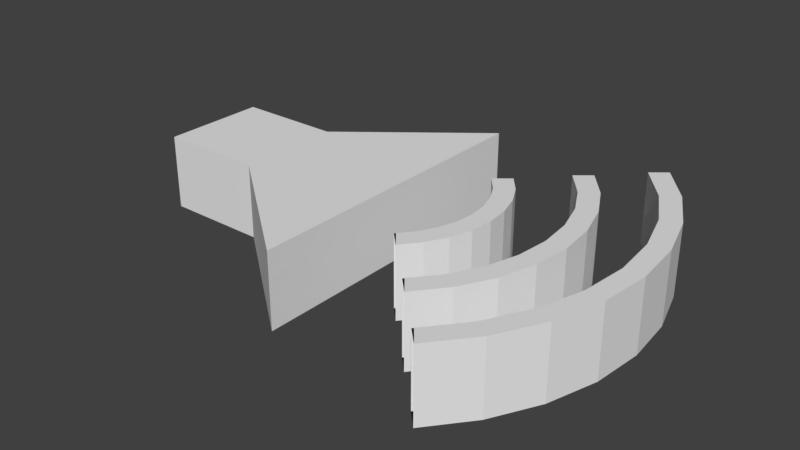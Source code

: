 # Source: audio.blend  (saved by Blender 2.79.0; exported with 4.5.12 LTS)
import bpy
from mathutils import Matrix  # noqa: F401  (used for matrix-valued properties, if any)

bpy.ops.wm.read_factory_settings(use_empty=True)
scene = bpy.context.scene
scene.name = 'Scene'

# ---- collections
col_collection_1 = bpy.data.collections.new('Collection 1'); scene.collection.children.link(col_collection_1)

# ---- world
world_world = bpy.data.worlds.new('World'); scene.world = world_world
world_world.color = (0.05088, 0.05088, 0.05088)
world_world.use_sun_shadow = False
world_world.sun_shadow_jitter_overblur = 0.0
world_world.cycles.sampling_method = 'MANUAL'

# ---- meshes
me_cylinder_002 = bpy.data.meshes.new('Cylinder.002')
me_cylinder_002.from_pydata([(0.0, 0.76, -0.675), (0.0, 0.76, 0.675), (0.1483, 0.7454, -0.675), (0.1483, 0.7454, 0.675), (0.2908, 0.7021, -0.675), (0.2908, 0.7021, 0.675), (0.4222, 0.6319, -0.675), (0.4222, 0.6319, 0.675), (0.5374, 0.5374, -0.675), (0.5374, 0.5374, 0.675), (-0.4222, 0.6319, -0.675), (-0.4222, 0.6319, 0.675), (-0.2908, 0.7021, -0.675), (-0.2908, 0.7021, 0.675), (-0.1483, 0.7454, -0.675), (-0.1483, 0.7454, 0.675), (0.0, 0.5557, -0.675), (0.0, 0.5557, 0.675), (0.1084, 0.545, -0.675), (0.1084, 0.545, 0.675), (0.2127, 0.5134, -0.675), (0.2127, 0.5134, 0.675), (0.3087, 0.4621, -0.675), (0.3087, 0.4621, 0.675), (0.393, 0.393, -0.675), (0.393, 0.393, 0.675), (-0.3087, 0.4621, -0.675), (-0.3087, 0.4621, 0.675), (-0.2127, 0.5134, -0.675), (-0.2127, 0.5134, 0.675), (-0.1084, 0.545, -0.675), (-0.1084, 0.545, 0.675), (0.0, 0.3399, -0.675), (0.0, 0.3399, 0.675), (0.06631, 0.3334, -0.675), (0.06631, 0.3334, 0.675), (0.1301, 0.314, -0.675), (0.1301, 0.314, 0.675), (0.1888, 0.2826, -0.675), (0.1888, 0.2826, 0.675), (0.2403, 0.2403, -0.675), (0.2403, 0.2403, 0.675), (-0.1888, 0.2826, -0.675), (-0.1888, 0.2826, 0.675), (-0.1301, 0.314, -0.675), (-0.1301, 0.314, 0.675), (-0.06631, 0.3334, -0.675), (-0.06631, 0.3334, 0.675), (-0.5369, 0.5378, -0.675), (-0.5369, 0.5378, -0.3537), (-0.3925, 0.3934, -0.675), (-0.2398, 0.2407, -0.675), (-0.2398, 0.2407, 0.4916), (-0.5369, 0.5378, 0.675), (-0.3925, 0.3934, 0.675), (-0.2398, 0.2407, 0.675), (0.2407, 0.2398, -0.675), (0.2407, 0.2398, 0.675), (0.5378, 0.5369, 0.675), (0.5378, 0.5369, -0.675), (0.3934, 0.3925, -0.675), (0.3934, 0.3925, 0.675), (0.1531, -0.6536, -0.7074), (0.1531, -0.6536, 0.7074), (-0.1531, -0.6536, -0.7074), (-0.1531, -0.6536, 0.7074), (0.1531, -0.3473, -0.7074), (0.1531, -0.3473, 0.7074), (-0.1531, -0.3473, -0.7074), (-0.1531, -0.3473, 0.7074), (-0.4593, 0.03825, 0.7074), (-0.4593, 0.03825, -0.7074), (0.4593, 0.03825, -0.7074), (0.4593, 0.03825, 0.7074)], [], [(0, 1, 3, 2), (2, 3, 5, 4), (4, 5, 7, 6), (6, 7, 9, 8), (8, 9, 58, 59), (10, 11, 13, 12), (12, 13, 15, 14), (14, 15, 1, 0), (16, 17, 19, 18), (18, 19, 21, 20), (20, 21, 23, 22), (22, 23, 25, 24), (24, 25, 61, 60), (26, 27, 29, 28), (28, 29, 31, 30), (30, 31, 17, 16), (32, 33, 35, 34), (34, 35, 37, 36), (36, 37, 39, 38), (38, 39, 41, 40), (40, 41, 57, 56), (42, 43, 45, 44), (44, 45, 47, 46), (46, 47, 33, 32), (48, 49, 53, 11, 10), (50, 54, 27, 26), (51, 52, 55, 43, 42), (62, 63, 65, 64), (64, 65, 69, 68), (67, 66, 72, 73), (66, 67, 63, 62), (64, 68, 66, 62), (69, 65, 63, 67), (71, 70, 73, 72), (66, 68, 71, 72), (69, 67, 73, 70), (68, 69, 70, 71)])
me_cylinder_002.use_remesh_preserve_volume = False
me_cylinder_002.use_remesh_preserve_attributes = False
me_cylinder_002.use_mirror_vertex_groups = False
me_cylinder_002.update()

# ---- objects
ob_cylinder_001 = bpy.data.objects.new('Cylinder.001', me_cylinder_002)

# ---- transforms, parenting, visibility, modifiers, constraints
ob_cylinder_001.location = (-0.4991, 0.0, 0.0)
ob_cylinder_001.rotation_euler = (0.0, 0.0, -1.571)
ob_cylinder_001.scale = (3.714, 3.714, 0.573)
ob_cylinder_001.lineart.crease_threshold = 0.0
_m = ob_cylinder_001.modifiers.new('Solidify', 'SOLIDIFY')
_m.thickness = 0.058
_m.nonmanifold_thickness_mode = 'FIXED'
_m.nonmanifold_merge_threshold = 0.0003

# ---- collection membership
col_collection_1.objects.link(ob_cylinder_001)

# ---- scene / render settings (as saved in the file)
scene.frame_start = 1; scene.frame_end = 250; scene.frame_set(1)
scene.render.engine = 'BLENDER_EEVEE_NEXT'
scene.render.resolution_percentage = 50
scene.render.dither_intensity = 0.0
scene.cycles.use_denoising = False
scene.cycles.samples = 128
scene.cycles.sampling_pattern = 'TABULATED_SOBOL'
scene.cycles.use_adaptive_sampling = False
scene.cycles.use_light_tree = False
scene.cycles.blur_glossy = 0.0
scene.cycles.sample_clamp_indirect = 0.0
scene.view_settings.view_transform = 'Standard'
bpy.context.view_layer.update()

# ---- added for rendering (the .blend has no active camera and no usable light): camera, sun
cam_auto = bpy.data.cameras.new('AutoCamera')
cam_auto.lens = 50.0
cam_auto.sensor_width = 36.0
cam_auto.clip_end = 1000.0
ob_auto_camera = bpy.data.objects.new('AutoCamera', cam_auto)
scene.collection.objects.link(ob_auto_camera)
ob_auto_camera.location = (5.84563, -7.37813, 4.91764)
ob_auto_camera.rotation_euler = (1.09748, -7.21219e-08, 0.694738)
scene.camera = ob_auto_camera
light_auto_sun = bpy.data.lights.new('AutoSun', 'SUN')
light_auto_sun.energy = 3.0
light_auto_sun.angle = 0.0523599
ob_auto_sun = bpy.data.objects.new('AutoSun', light_auto_sun)
scene.collection.objects.link(ob_auto_sun)
ob_auto_sun.rotation_euler = (0.872665, 0.174533, 0.523599)
bpy.context.view_layer.update()
